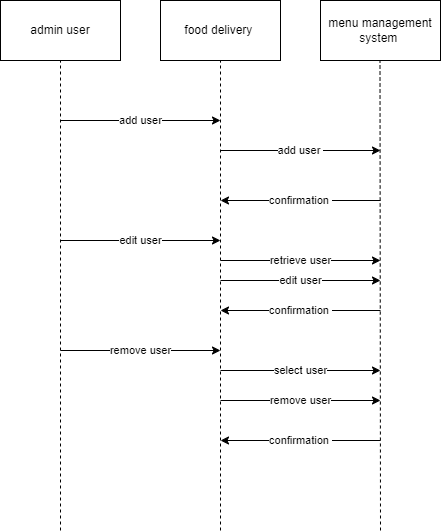

The diagram above was exported from draw.io. Its source (the exported page's mxGraphModel, read from the mxfile embedded in the PNG):
<mxGraphModel dx="1050" dy="573" grid="1" gridSize="10" guides="1" tooltips="1" connect="1" arrows="1" fold="1" page="1" pageScale="1" pageWidth="827" pageHeight="1169" math="0" shadow="0">
  <root>
    <mxCell id="0" />
    <mxCell id="1" parent="0" />
    <mxCell id="el2gdhrXwIG5gYioEzgp-1" value="admin user" style="rounded=0;whiteSpace=wrap;html=1;" vertex="1" parent="1">
      <mxGeometry x="160" y="40" width="120" height="60" as="geometry" />
    </mxCell>
    <mxCell id="el2gdhrXwIG5gYioEzgp-2" value="food delivery&amp;nbsp;" style="rounded=0;whiteSpace=wrap;html=1;" vertex="1" parent="1">
      <mxGeometry x="320" y="40" width="120" height="60" as="geometry" />
    </mxCell>
    <mxCell id="el2gdhrXwIG5gYioEzgp-3" value="menu management system&amp;nbsp;" style="rounded=0;whiteSpace=wrap;html=1;" vertex="1" parent="1">
      <mxGeometry x="480" y="40" width="120" height="60" as="geometry" />
    </mxCell>
    <mxCell id="el2gdhrXwIG5gYioEzgp-4" value="" style="endArrow=none;dashed=1;html=1;rounded=0;entryX=0.5;entryY=1;entryDx=0;entryDy=0;" edge="1" parent="1" target="el2gdhrXwIG5gYioEzgp-2">
      <mxGeometry width="50" height="50" relative="1" as="geometry">
        <mxPoint x="380" y="570" as="sourcePoint" />
        <mxPoint x="440" y="270" as="targetPoint" />
      </mxGeometry>
    </mxCell>
    <mxCell id="el2gdhrXwIG5gYioEzgp-5" value="" style="endArrow=none;dashed=1;html=1;rounded=0;" edge="1" parent="1">
      <mxGeometry width="50" height="50" relative="1" as="geometry">
        <mxPoint x="220" y="570" as="sourcePoint" />
        <mxPoint x="220" y="100" as="targetPoint" />
      </mxGeometry>
    </mxCell>
    <mxCell id="el2gdhrXwIG5gYioEzgp-6" value="" style="endArrow=none;dashed=1;html=1;rounded=0;entryX=0.5;entryY=1;entryDx=0;entryDy=0;" edge="1" parent="1">
      <mxGeometry width="50" height="50" relative="1" as="geometry">
        <mxPoint x="540" y="570" as="sourcePoint" />
        <mxPoint x="539.5" y="100" as="targetPoint" />
      </mxGeometry>
    </mxCell>
    <mxCell id="el2gdhrXwIG5gYioEzgp-7" value="add user" style="endArrow=classic;html=1;rounded=0;" edge="1" parent="1">
      <mxGeometry width="50" height="50" relative="1" as="geometry">
        <mxPoint x="220" y="160" as="sourcePoint" />
        <mxPoint x="380" y="160" as="targetPoint" />
      </mxGeometry>
    </mxCell>
    <mxCell id="el2gdhrXwIG5gYioEzgp-8" value="add user&amp;nbsp;" style="endArrow=classic;html=1;rounded=0;" edge="1" parent="1">
      <mxGeometry width="50" height="50" relative="1" as="geometry">
        <mxPoint x="380" y="190" as="sourcePoint" />
        <mxPoint x="540" y="190" as="targetPoint" />
      </mxGeometry>
    </mxCell>
    <mxCell id="el2gdhrXwIG5gYioEzgp-9" value="confirmation&amp;nbsp;" style="endArrow=classic;html=1;rounded=0;" edge="1" parent="1">
      <mxGeometry width="50" height="50" relative="1" as="geometry">
        <mxPoint x="540" y="240" as="sourcePoint" />
        <mxPoint x="380" y="240" as="targetPoint" />
      </mxGeometry>
    </mxCell>
    <mxCell id="el2gdhrXwIG5gYioEzgp-10" value="edit user" style="endArrow=classic;html=1;rounded=0;" edge="1" parent="1">
      <mxGeometry width="50" height="50" relative="1" as="geometry">
        <mxPoint x="220" y="280" as="sourcePoint" />
        <mxPoint x="380" y="280" as="targetPoint" />
      </mxGeometry>
    </mxCell>
    <mxCell id="el2gdhrXwIG5gYioEzgp-11" value="retrieve user" style="endArrow=classic;html=1;rounded=0;" edge="1" parent="1">
      <mxGeometry width="50" height="50" relative="1" as="geometry">
        <mxPoint x="380" y="300" as="sourcePoint" />
        <mxPoint x="540" y="300" as="targetPoint" />
        <Array as="points">
          <mxPoint x="470" y="300" />
        </Array>
      </mxGeometry>
    </mxCell>
    <mxCell id="el2gdhrXwIG5gYioEzgp-12" value="edit user" style="endArrow=classic;html=1;rounded=0;" edge="1" parent="1">
      <mxGeometry width="50" height="50" relative="1" as="geometry">
        <mxPoint x="380" y="320" as="sourcePoint" />
        <mxPoint x="540" y="320" as="targetPoint" />
      </mxGeometry>
    </mxCell>
    <mxCell id="el2gdhrXwIG5gYioEzgp-13" value="confirmation&amp;nbsp;" style="endArrow=classic;html=1;rounded=0;" edge="1" parent="1">
      <mxGeometry width="50" height="50" relative="1" as="geometry">
        <mxPoint x="540" y="350" as="sourcePoint" />
        <mxPoint x="380" y="350" as="targetPoint" />
      </mxGeometry>
    </mxCell>
    <mxCell id="el2gdhrXwIG5gYioEzgp-14" value="remove user" style="endArrow=classic;html=1;rounded=0;" edge="1" parent="1">
      <mxGeometry width="50" height="50" relative="1" as="geometry">
        <mxPoint x="220" y="390" as="sourcePoint" />
        <mxPoint x="380" y="390" as="targetPoint" />
      </mxGeometry>
    </mxCell>
    <mxCell id="el2gdhrXwIG5gYioEzgp-15" value="select user" style="endArrow=classic;html=1;rounded=0;" edge="1" parent="1">
      <mxGeometry width="50" height="50" relative="1" as="geometry">
        <mxPoint x="380" y="410" as="sourcePoint" />
        <mxPoint x="540" y="410" as="targetPoint" />
      </mxGeometry>
    </mxCell>
    <mxCell id="el2gdhrXwIG5gYioEzgp-16" value="remove user" style="endArrow=classic;html=1;rounded=0;" edge="1" parent="1">
      <mxGeometry width="50" height="50" relative="1" as="geometry">
        <mxPoint x="380" y="440" as="sourcePoint" />
        <mxPoint x="540" y="440" as="targetPoint" />
      </mxGeometry>
    </mxCell>
    <mxCell id="el2gdhrXwIG5gYioEzgp-17" value="confirmation&amp;nbsp;" style="endArrow=classic;html=1;rounded=0;" edge="1" parent="1">
      <mxGeometry width="50" height="50" relative="1" as="geometry">
        <mxPoint x="540" y="480" as="sourcePoint" />
        <mxPoint x="380" y="480" as="targetPoint" />
      </mxGeometry>
    </mxCell>
  </root>
</mxGraphModel>